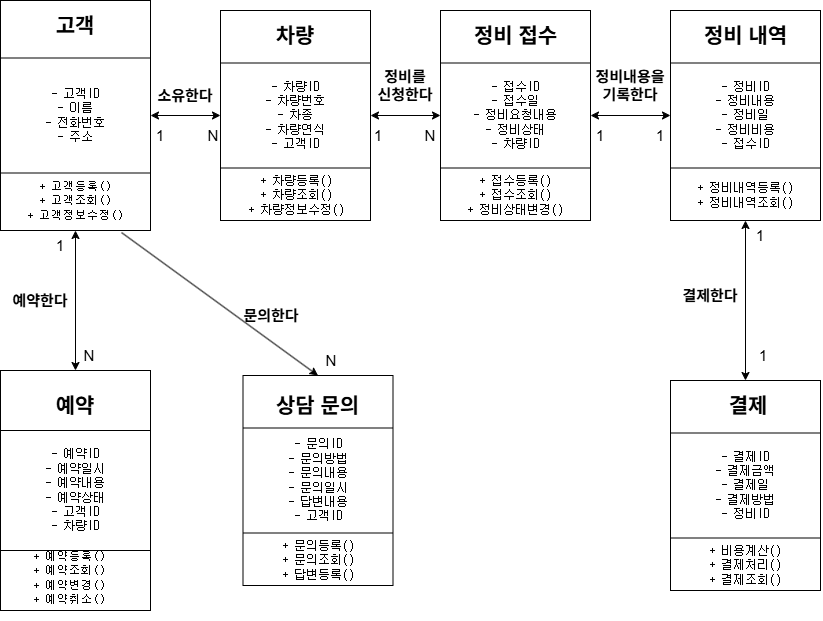

The diagram above was exported from draw.io. Its source (the exported page's mxGraphModel, read from the mxfile embedded in the PNG):
<mxGraphModel dx="1414" dy="777" grid="1" gridSize="10" guides="1" tooltips="1" connect="1" arrows="1" fold="1" page="1" pageScale="1" pageWidth="827" pageHeight="1169" background="light-dark(#FFFFFF,#121212)" math="0" shadow="0">
  <root>
    <mxCell id="0" />
    <mxCell id="1" parent="0" />
    <mxCell id="fw0-YSbt5M5fl8HDhsmX-1" parent="1" style="rounded=0;whiteSpace=wrap;html=1;points=[[0,0,1,0,0],[0,0.25,1,0,0],[0,0.5,1,0,0],[0,0.75,1,0,0],[0,1,1,0,0],[0.25,0,1,0,0],[0.25,1,1,0,0],[0.5,0,1,0,0],[0.5,1,1,0,0],[0.75,0,1,0,0],[0.75,1,1,0,0],[1,0,1,0,0],[1,0.25,1,0,0],[1,0.5,1,0,0],[1,0.75,1,0,0],[1,1,1,0,0]];" value="&lt;pre dir=&quot;ltr&quot;&gt;&lt;code&gt;- 고객ID&lt;br&gt;- 이름&lt;br&gt;- 전화번호&lt;br&gt;- 주소&lt;/code&gt;&lt;/pre&gt;" vertex="1">
      <mxGeometry height="230" width="150" as="geometry" />
    </mxCell>
    <mxCell id="fw0-YSbt5M5fl8HDhsmX-2" edge="1" parent="1" source="fw0-YSbt5M5fl8HDhsmX-1" style="endArrow=none;html=1;rounded=0;exitX=0;exitY=0.25;exitDx=0;exitDy=0;entryX=1;entryY=0.25;entryDx=0;entryDy=0;" target="fw0-YSbt5M5fl8HDhsmX-1" value="">
      <mxGeometry height="50" relative="1" width="50" as="geometry">
        <mxPoint x="370" y="410" as="sourcePoint" />
        <mxPoint x="420" y="360" as="targetPoint" />
      </mxGeometry>
    </mxCell>
    <mxCell id="fw0-YSbt5M5fl8HDhsmX-3" edge="1" parent="1" source="fw0-YSbt5M5fl8HDhsmX-1" style="endArrow=none;html=1;rounded=0;exitX=0;exitY=0.75;exitDx=0;exitDy=0;entryX=1;entryY=0.75;entryDx=0;entryDy=0;" target="fw0-YSbt5M5fl8HDhsmX-1" value="">
      <mxGeometry height="50" relative="1" width="50" as="geometry">
        <mxPoint x="370" y="410" as="sourcePoint" />
        <mxPoint x="420" y="360" as="targetPoint" />
      </mxGeometry>
    </mxCell>
    <mxCell id="fw0-YSbt5M5fl8HDhsmX-5" parent="1" style="rounded=0;whiteSpace=wrap;html=1;" value="&lt;pre dir=&quot;ltr&quot;&gt;&lt;code&gt;- 차량ID&lt;br&gt;- 차량번호&lt;br&gt;- 차종&lt;br&gt;- 차량연식&lt;br&gt;- 고객ID&lt;/code&gt;&lt;/pre&gt;" vertex="1">
      <mxGeometry height="210" width="150" x="220" y="10" as="geometry" />
    </mxCell>
    <mxCell id="fw0-YSbt5M5fl8HDhsmX-6" edge="1" parent="1" source="fw0-YSbt5M5fl8HDhsmX-5" style="endArrow=none;html=1;rounded=0;exitX=0;exitY=0.25;exitDx=0;exitDy=0;entryX=1;entryY=0.25;entryDx=0;entryDy=0;" target="fw0-YSbt5M5fl8HDhsmX-5" value="">
      <mxGeometry height="50" relative="1" width="50" as="geometry">
        <mxPoint x="580" y="420" as="sourcePoint" />
        <mxPoint x="630" y="370" as="targetPoint" />
      </mxGeometry>
    </mxCell>
    <mxCell id="fw0-YSbt5M5fl8HDhsmX-7" edge="1" parent="1" source="fw0-YSbt5M5fl8HDhsmX-5" style="endArrow=none;html=1;rounded=0;exitX=0;exitY=0.75;exitDx=0;exitDy=0;entryX=1;entryY=0.75;entryDx=0;entryDy=0;" target="fw0-YSbt5M5fl8HDhsmX-5" value="">
      <mxGeometry height="50" relative="1" width="50" as="geometry">
        <mxPoint x="580" y="420" as="sourcePoint" />
        <mxPoint x="630" y="370" as="targetPoint" />
      </mxGeometry>
    </mxCell>
    <mxCell id="fw0-YSbt5M5fl8HDhsmX-11" parent="1" style="rounded=0;whiteSpace=wrap;html=1;" value="&lt;pre dir=&quot;ltr&quot;&gt;&lt;code&gt;- 결제ID&lt;br&gt;- 결제금액&lt;br&gt;- 결제일&lt;br&gt;- 결제방법&lt;br&gt;- 정비ID&lt;br&gt;&lt;/code&gt;&lt;/pre&gt;" vertex="1">
      <mxGeometry height="210" width="150" x="670" y="380" as="geometry" />
    </mxCell>
    <mxCell id="fw0-YSbt5M5fl8HDhsmX-12" edge="1" parent="1" source="fw0-YSbt5M5fl8HDhsmX-11" style="endArrow=none;html=1;rounded=0;exitX=0;exitY=0.25;exitDx=0;exitDy=0;entryX=1;entryY=0.25;entryDx=0;entryDy=0;" target="fw0-YSbt5M5fl8HDhsmX-11" value="">
      <mxGeometry height="50" relative="1" width="50" as="geometry">
        <mxPoint x="820" y="550" as="sourcePoint" />
        <mxPoint x="870" y="500" as="targetPoint" />
      </mxGeometry>
    </mxCell>
    <mxCell id="fw0-YSbt5M5fl8HDhsmX-13" edge="1" parent="1" source="fw0-YSbt5M5fl8HDhsmX-11" style="endArrow=none;html=1;rounded=0;exitX=0;exitY=0.75;exitDx=0;exitDy=0;entryX=1;entryY=0.75;entryDx=0;entryDy=0;" target="fw0-YSbt5M5fl8HDhsmX-11" value="">
      <mxGeometry height="50" relative="1" width="50" as="geometry">
        <mxPoint x="820" y="550" as="sourcePoint" />
        <mxPoint x="870" y="500" as="targetPoint" />
      </mxGeometry>
    </mxCell>
    <mxCell id="fw0-YSbt5M5fl8HDhsmX-14" parent="1" style="rounded=0;whiteSpace=wrap;html=1;" value="&lt;pre dir=&quot;ltr&quot;&gt;&lt;code&gt;- 문의ID&lt;br&gt;- 문의방법&lt;br&gt;- 문의내용&lt;br&gt;- 문의일시&lt;br&gt;- 답변내용&lt;br&gt;- 고객ID&lt;/code&gt;&lt;/pre&gt;" vertex="1">
      <mxGeometry height="210" width="150" x="242.5" y="375" as="geometry" />
    </mxCell>
    <mxCell id="fw0-YSbt5M5fl8HDhsmX-15" edge="1" parent="1" source="fw0-YSbt5M5fl8HDhsmX-14" style="endArrow=none;html=1;rounded=0;exitX=0;exitY=0.25;exitDx=0;exitDy=0;entryX=1;entryY=0.25;entryDx=0;entryDy=0;" target="fw0-YSbt5M5fl8HDhsmX-14" value="">
      <mxGeometry height="50" relative="1" width="50" as="geometry">
        <mxPoint x="800" y="610" as="sourcePoint" />
        <mxPoint x="850" y="560" as="targetPoint" />
      </mxGeometry>
    </mxCell>
    <mxCell id="fw0-YSbt5M5fl8HDhsmX-16" edge="1" parent="1" source="fw0-YSbt5M5fl8HDhsmX-14" style="endArrow=none;html=1;rounded=0;exitX=0;exitY=0.75;exitDx=0;exitDy=0;entryX=1;entryY=0.75;entryDx=0;entryDy=0;" target="fw0-YSbt5M5fl8HDhsmX-14" value="">
      <mxGeometry height="50" relative="1" width="50" as="geometry">
        <mxPoint x="800" y="610" as="sourcePoint" />
        <mxPoint x="850" y="560" as="targetPoint" />
      </mxGeometry>
    </mxCell>
    <mxCell id="fw0-YSbt5M5fl8HDhsmX-17" parent="1" style="rounded=0;whiteSpace=wrap;html=1;" value="&lt;pre dir=&quot;ltr&quot;&gt;&lt;code&gt;- 예약ID&lt;br&gt;- 예약일시&lt;br&gt;- 예약내용&lt;br&gt;- 예약상태&lt;br&gt;- 고객ID&lt;br&gt;- 차량ID&lt;/code&gt;&lt;/pre&gt;" vertex="1">
      <mxGeometry height="240" width="150" y="370" as="geometry" />
    </mxCell>
    <mxCell id="fw0-YSbt5M5fl8HDhsmX-18" edge="1" parent="1" source="fw0-YSbt5M5fl8HDhsmX-17" style="endArrow=none;html=1;rounded=0;exitX=0;exitY=0.25;exitDx=0;exitDy=0;entryX=1;entryY=0.25;entryDx=0;entryDy=0;" target="fw0-YSbt5M5fl8HDhsmX-17" value="">
      <mxGeometry height="50" relative="1" width="50" as="geometry">
        <mxPoint x="790" y="530" as="sourcePoint" />
        <mxPoint x="840" y="480" as="targetPoint" />
      </mxGeometry>
    </mxCell>
    <mxCell id="fw0-YSbt5M5fl8HDhsmX-19" edge="1" parent="1" source="fw0-YSbt5M5fl8HDhsmX-17" style="endArrow=none;html=1;rounded=0;exitX=0;exitY=0.75;exitDx=0;exitDy=0;entryX=1;entryY=0.75;entryDx=0;entryDy=0;" target="fw0-YSbt5M5fl8HDhsmX-17" value="">
      <mxGeometry height="50" relative="1" width="50" as="geometry">
        <mxPoint x="790" y="530" as="sourcePoint" />
        <mxPoint x="840" y="480" as="targetPoint" />
      </mxGeometry>
    </mxCell>
    <mxCell id="fw0-YSbt5M5fl8HDhsmX-20" parent="1" style="rounded=0;whiteSpace=wrap;html=1;" value="&lt;pre dir=&quot;ltr&quot;&gt;&lt;code&gt;- 접수ID&lt;br&gt;- 접수일&lt;br&gt;- 정비요청내용&lt;br&gt;- 정비상태&lt;br&gt;- 차량ID&lt;/code&gt;&lt;/pre&gt;" vertex="1">
      <mxGeometry height="210" width="150" x="440" y="10" as="geometry" />
    </mxCell>
    <mxCell id="fw0-YSbt5M5fl8HDhsmX-21" edge="1" parent="1" source="fw0-YSbt5M5fl8HDhsmX-20" style="endArrow=none;html=1;rounded=0;exitX=0;exitY=0.25;exitDx=0;exitDy=0;entryX=1;entryY=0.25;entryDx=0;entryDy=0;" target="fw0-YSbt5M5fl8HDhsmX-20" value="">
      <mxGeometry height="50" relative="1" width="50" as="geometry">
        <mxPoint x="810" y="620" as="sourcePoint" />
        <mxPoint x="860" y="570" as="targetPoint" />
      </mxGeometry>
    </mxCell>
    <mxCell id="fw0-YSbt5M5fl8HDhsmX-22" edge="1" parent="1" source="fw0-YSbt5M5fl8HDhsmX-20" style="endArrow=none;html=1;rounded=0;exitX=0;exitY=0.75;exitDx=0;exitDy=0;entryX=1;entryY=0.75;entryDx=0;entryDy=0;" target="fw0-YSbt5M5fl8HDhsmX-20" value="">
      <mxGeometry height="50" relative="1" width="50" as="geometry">
        <mxPoint x="810" y="620" as="sourcePoint" />
        <mxPoint x="860" y="570" as="targetPoint" />
      </mxGeometry>
    </mxCell>
    <mxCell id="fw0-YSbt5M5fl8HDhsmX-23" parent="1" style="rounded=0;whiteSpace=wrap;html=1;" value="&lt;pre dir=&quot;ltr&quot;&gt;&lt;code&gt;- 정비ID&lt;br&gt;- 정비내용&lt;br&gt;- 정비일&lt;br&gt;- 정비비용&lt;br&gt;- 접수ID&lt;/code&gt;&lt;/pre&gt;" vertex="1">
      <mxGeometry height="210" width="150" x="670" y="10" as="geometry" />
    </mxCell>
    <mxCell id="fw0-YSbt5M5fl8HDhsmX-24" edge="1" parent="1" source="fw0-YSbt5M5fl8HDhsmX-23" style="endArrow=none;html=1;rounded=0;exitX=0;exitY=0.25;exitDx=0;exitDy=0;entryX=1;entryY=0.25;entryDx=0;entryDy=0;" target="fw0-YSbt5M5fl8HDhsmX-23" value="">
      <mxGeometry height="50" relative="1" width="50" as="geometry">
        <mxPoint x="1030" y="420" as="sourcePoint" />
        <mxPoint x="1080" y="370" as="targetPoint" />
      </mxGeometry>
    </mxCell>
    <mxCell id="fw0-YSbt5M5fl8HDhsmX-25" edge="1" parent="1" source="fw0-YSbt5M5fl8HDhsmX-23" style="endArrow=none;html=1;rounded=0;exitX=0;exitY=0.75;exitDx=0;exitDy=0;entryX=1;entryY=0.75;entryDx=0;entryDy=0;" target="fw0-YSbt5M5fl8HDhsmX-23" value="">
      <mxGeometry height="50" relative="1" width="50" as="geometry">
        <mxPoint x="1030" y="420" as="sourcePoint" />
        <mxPoint x="1080" y="370" as="targetPoint" />
      </mxGeometry>
    </mxCell>
    <mxCell id="fw0-YSbt5M5fl8HDhsmX-26" parent="1" style="text;html=1;whiteSpace=wrap;strokeColor=none;fillColor=none;align=center;verticalAlign=middle;rounded=0;" value="&lt;pre dir=&quot;ltr&quot;&gt;&lt;code&gt;&lt;font style=&quot;font-size: 11px;&quot;&gt;+ 고객등록()&lt;br&gt;+ 고객조회()&lt;br&gt;+ 고객정보수정()&lt;/font&gt;&lt;/code&gt;&lt;/pre&gt;" vertex="1">
      <mxGeometry height="40" width="140" x="5" y="180" as="geometry" />
    </mxCell>
    <mxCell id="fw0-YSbt5M5fl8HDhsmX-27" parent="1" style="text;html=1;whiteSpace=wrap;strokeColor=none;fillColor=none;align=center;verticalAlign=middle;rounded=0;" value="&lt;font style=&quot;font-size: 21px;&quot;&gt;&lt;b&gt;고객&lt;/b&gt;&lt;/font&gt;" vertex="1">
      <mxGeometry height="30" width="60" x="45" y="10" as="geometry" />
    </mxCell>
    <mxCell id="fw0-YSbt5M5fl8HDhsmX-28" parent="1" style="text;html=1;whiteSpace=wrap;strokeColor=none;fillColor=none;align=center;verticalAlign=middle;rounded=0;" value="&lt;font style=&quot;font-size: 21px;&quot;&gt;&lt;b&gt;차량&lt;/b&gt;&lt;/font&gt;" vertex="1">
      <mxGeometry height="30" width="60" x="265" y="20" as="geometry" />
    </mxCell>
    <mxCell id="fw0-YSbt5M5fl8HDhsmX-29" parent="1" style="text;html=1;whiteSpace=wrap;strokeColor=none;fillColor=none;align=center;verticalAlign=middle;rounded=0;" value="&lt;font style=&quot;font-size: 21px;&quot;&gt;&lt;b&gt;정비 접수&lt;/b&gt;&lt;/font&gt;" vertex="1">
      <mxGeometry height="30" width="95" x="467.5" y="20" as="geometry" />
    </mxCell>
    <mxCell id="fw0-YSbt5M5fl8HDhsmX-30" parent="1" style="text;html=1;whiteSpace=wrap;strokeColor=none;fillColor=none;align=center;verticalAlign=middle;rounded=0;" value="&lt;font style=&quot;font-size: 21px;&quot;&gt;&lt;b&gt;정비 내역&lt;/b&gt;&lt;/font&gt;" vertex="1">
      <mxGeometry height="30" width="95" x="697.5" y="20" as="geometry" />
    </mxCell>
    <mxCell id="fw0-YSbt5M5fl8HDhsmX-31" parent="1" style="text;html=1;whiteSpace=wrap;strokeColor=none;fillColor=none;align=center;verticalAlign=middle;rounded=0;" value="&lt;font style=&quot;font-size: 21px;&quot;&gt;&lt;b&gt;상담 문의&lt;/b&gt;&lt;/font&gt;" vertex="1">
      <mxGeometry height="30" width="105" x="265" y="390" as="geometry" />
    </mxCell>
    <mxCell id="fw0-YSbt5M5fl8HDhsmX-32" parent="1" style="text;html=1;whiteSpace=wrap;strokeColor=none;fillColor=none;align=center;verticalAlign=middle;rounded=0;" value="&lt;font style=&quot;font-size: 21px;&quot;&gt;&lt;b&gt;예약&lt;/b&gt;&lt;/font&gt;" vertex="1">
      <mxGeometry height="30" width="60" x="45" y="390" as="geometry" />
    </mxCell>
    <mxCell id="fw0-YSbt5M5fl8HDhsmX-33" parent="1" style="text;html=1;whiteSpace=wrap;strokeColor=none;fillColor=none;align=center;verticalAlign=middle;rounded=0;" value="&lt;font style=&quot;font-size: 21px;&quot;&gt;&lt;b&gt;결제&lt;/b&gt;&lt;/font&gt;" vertex="1">
      <mxGeometry height="30" width="60" x="717.5" y="390" as="geometry" />
    </mxCell>
    <mxCell id="fw0-YSbt5M5fl8HDhsmX-34" parent="1" style="text;html=1;whiteSpace=wrap;strokeColor=none;fillColor=none;align=center;verticalAlign=middle;rounded=0;" value="&lt;pre dir=&quot;ltr&quot;&gt;&lt;code&gt;+ 차량등록()&lt;br&gt;+ 차량조회()&lt;br&gt;+ 차량정보수정()&lt;/code&gt;&lt;/pre&gt;" vertex="1">
      <mxGeometry height="30" width="105" x="242.5" y="180" as="geometry" />
    </mxCell>
    <mxCell id="fw0-YSbt5M5fl8HDhsmX-35" parent="1" style="text;html=1;whiteSpace=wrap;strokeColor=none;fillColor=none;align=center;verticalAlign=middle;rounded=0;" value="&lt;pre dir=&quot;ltr&quot;&gt;&lt;code&gt;+ 접수등록()&lt;br/&gt;+ 접수조회()&lt;br/&gt;+ 정비상태변경()&lt;/code&gt;&lt;/pre&gt;" vertex="1">
      <mxGeometry height="30" width="60" x="485" y="180" as="geometry" />
    </mxCell>
    <mxCell id="fw0-YSbt5M5fl8HDhsmX-36" parent="1" style="text;html=1;whiteSpace=wrap;strokeColor=none;fillColor=none;align=center;verticalAlign=middle;rounded=0;" value="&lt;pre dir=&quot;ltr&quot;&gt;&lt;code&gt;+ 정비내역등록()&lt;br/&gt;+ 정비내역조회()&lt;/code&gt;&lt;/pre&gt;" vertex="1">
      <mxGeometry height="30" width="60" x="715" y="180" as="geometry" />
    </mxCell>
    <mxCell id="fw0-YSbt5M5fl8HDhsmX-37" parent="1" style="text;html=1;whiteSpace=wrap;strokeColor=none;fillColor=none;align=center;verticalAlign=middle;rounded=0;" value="&lt;pre dir=&quot;ltr&quot;&gt;&lt;code&gt;+ 비용계산()&lt;br/&gt;+ 결제처리()&lt;br/&gt;+ 결제조회()&lt;/code&gt;&lt;/pre&gt;" vertex="1">
      <mxGeometry height="30" width="60" x="715" y="550" as="geometry" />
    </mxCell>
    <mxCell id="fw0-YSbt5M5fl8HDhsmX-38" parent="1" style="text;whiteSpace=wrap;html=1;" value="&lt;pre dir=&quot;ltr&quot;&gt;&lt;code&gt;&lt;font style=&quot;font-size: 11px;&quot;&gt;+ 예약등록()&lt;br&gt;+ 예약조회()&lt;br&gt;+ 예약변경()&lt;br&gt;+ 예약취소()&lt;/font&gt;&lt;/code&gt;&lt;/pre&gt;" vertex="1">
      <mxGeometry height="90" width="87.5" x="31.25" y="530" as="geometry" />
    </mxCell>
    <mxCell id="fw0-YSbt5M5fl8HDhsmX-39" parent="1" style="text;whiteSpace=wrap;html=1;align=center;" value="&lt;pre dir=&quot;ltr&quot;&gt;&lt;code&gt;+ 문의등록()&lt;br&gt;+ 문의조회()&lt;br&gt;+ 답변등록()&lt;/code&gt;&lt;/pre&gt;" vertex="1">
      <mxGeometry height="70" width="87.5" x="273.75" y="520" as="geometry" />
    </mxCell>
    <mxCell id="fw0-YSbt5M5fl8HDhsmX-40" edge="1" parent="1" source="fw0-YSbt5M5fl8HDhsmX-1" style="endArrow=classic;startArrow=classic;html=1;rounded=0;exitX=1;exitY=0.5;exitDx=0;exitDy=0;entryX=0;entryY=0.5;entryDx=0;entryDy=0;" target="fw0-YSbt5M5fl8HDhsmX-5" value="">
      <mxGeometry height="50" relative="1" width="50" as="geometry">
        <mxPoint x="370" y="300" as="sourcePoint" />
        <mxPoint x="440" y="300" as="targetPoint" />
      </mxGeometry>
    </mxCell>
    <mxCell id="fw0-YSbt5M5fl8HDhsmX-41" edge="1" parent="1" source="fw0-YSbt5M5fl8HDhsmX-23" style="endArrow=classic;startArrow=classic;html=1;rounded=0;exitX=0.5;exitY=1;exitDx=0;exitDy=0;entryX=0.5;entryY=0;entryDx=0;entryDy=0;" target="fw0-YSbt5M5fl8HDhsmX-11" value="">
      <mxGeometry height="50" relative="1" width="50" as="geometry">
        <mxPoint x="510" y="340" as="sourcePoint" />
        <mxPoint x="580" y="340" as="targetPoint" />
      </mxGeometry>
    </mxCell>
    <mxCell id="fw0-YSbt5M5fl8HDhsmX-42" edge="1" parent="1" source="fw0-YSbt5M5fl8HDhsmX-5" style="endArrow=classic;startArrow=classic;html=1;rounded=0;exitX=1;exitY=0.5;exitDx=0;exitDy=0;entryX=0;entryY=0.5;entryDx=0;entryDy=0;" target="fw0-YSbt5M5fl8HDhsmX-20" value="">
      <mxGeometry height="50" relative="1" width="50" as="geometry">
        <mxPoint x="470" y="350" as="sourcePoint" />
        <mxPoint x="540" y="350" as="targetPoint" />
      </mxGeometry>
    </mxCell>
    <mxCell id="fw0-YSbt5M5fl8HDhsmX-43" edge="1" parent="1" source="fw0-YSbt5M5fl8HDhsmX-20" style="endArrow=classic;startArrow=classic;html=1;rounded=0;exitX=1;exitY=0.5;exitDx=0;exitDy=0;entryX=0;entryY=0.5;entryDx=0;entryDy=0;" target="fw0-YSbt5M5fl8HDhsmX-23" value="">
      <mxGeometry height="50" relative="1" width="50" as="geometry">
        <mxPoint x="630" y="300" as="sourcePoint" />
        <mxPoint x="700" y="300" as="targetPoint" />
      </mxGeometry>
    </mxCell>
    <mxCell id="fw0-YSbt5M5fl8HDhsmX-44" edge="1" parent="1" source="fw0-YSbt5M5fl8HDhsmX-1" style="endArrow=classic;startArrow=classic;html=1;rounded=0;entryX=0.5;entryY=0;entryDx=0;entryDy=0;exitX=0.5;exitY=1;exitDx=0;exitDy=0;" target="fw0-YSbt5M5fl8HDhsmX-17" value="">
      <mxGeometry height="50" relative="1" width="50" as="geometry">
        <mxPoint x="80" y="250" as="sourcePoint" />
        <mxPoint x="630" y="400" as="targetPoint" />
      </mxGeometry>
    </mxCell>
    <mxCell id="fw0-YSbt5M5fl8HDhsmX-45" edge="1" parent="1" source="fw0-YSbt5M5fl8HDhsmX-1" style="endArrow=classic;html=1;rounded=0;exitX=0.807;exitY=1.009;exitDx=0;exitDy=0;exitPerimeter=0;entryX=0.5;entryY=0;entryDx=0;entryDy=0;" target="fw0-YSbt5M5fl8HDhsmX-14" value="">
      <mxGeometry height="50" relative="1" width="50" as="geometry">
        <mxPoint x="390" y="350" as="sourcePoint" />
        <mxPoint x="250" y="320" as="targetPoint" />
      </mxGeometry>
    </mxCell>
    <mxCell id="fw0-YSbt5M5fl8HDhsmX-46" parent="1" style="text;html=1;whiteSpace=wrap;strokeColor=none;fillColor=none;align=center;verticalAlign=middle;rounded=0;" value="&lt;font style=&quot;font-size: 15px;&quot;&gt;1&lt;/font&gt;" vertex="1">
      <mxGeometry height="30" width="60" x="30" y="230" as="geometry" />
    </mxCell>
    <mxCell id="fw0-YSbt5M5fl8HDhsmX-47" parent="1" style="text;html=1;whiteSpace=wrap;strokeColor=none;fillColor=none;align=center;verticalAlign=middle;rounded=0;" value="&lt;font style=&quot;font-size: 15px;&quot;&gt;N&lt;/font&gt;" vertex="1">
      <mxGeometry height="30" width="60" x="58.75" y="340" as="geometry" />
    </mxCell>
    <mxCell id="fw0-YSbt5M5fl8HDhsmX-48" parent="1" style="text;html=1;whiteSpace=wrap;strokeColor=none;fillColor=none;align=center;verticalAlign=middle;rounded=0;" value="&lt;font style=&quot;font-size: 15px;&quot;&gt;N&lt;/font&gt;" vertex="1">
      <mxGeometry height="30" width="60" x="182.5" y="120" as="geometry" />
    </mxCell>
    <mxCell id="fw0-YSbt5M5fl8HDhsmX-49" parent="1" style="text;html=1;whiteSpace=wrap;strokeColor=none;fillColor=none;align=center;verticalAlign=middle;rounded=0;" value="&lt;font style=&quot;font-size: 15px;&quot;&gt;N&lt;/font&gt;" vertex="1">
      <mxGeometry height="30" width="60" x="301.25" y="345" as="geometry" />
    </mxCell>
    <mxCell id="fw0-YSbt5M5fl8HDhsmX-50" parent="1" style="text;html=1;whiteSpace=wrap;strokeColor=none;fillColor=none;align=center;verticalAlign=middle;rounded=0;" value="&lt;font style=&quot;font-size: 15px;&quot;&gt;N&lt;/font&gt;" vertex="1">
      <mxGeometry height="30" width="60" x="400" y="120" as="geometry" />
    </mxCell>
    <mxCell id="fw0-YSbt5M5fl8HDhsmX-51" parent="1" style="text;html=1;whiteSpace=wrap;strokeColor=none;fillColor=none;align=center;verticalAlign=middle;rounded=0;" value="&lt;font style=&quot;font-size: 15px;&quot;&gt;1&lt;/font&gt;" vertex="1">
      <mxGeometry height="30" width="60" x="347.5" y="120" as="geometry" />
    </mxCell>
    <mxCell id="fw0-YSbt5M5fl8HDhsmX-52" parent="1" style="text;html=1;whiteSpace=wrap;strokeColor=none;fillColor=none;align=center;verticalAlign=middle;rounded=0;" value="&lt;font style=&quot;font-size: 15px;&quot;&gt;1&lt;/font&gt;" vertex="1">
      <mxGeometry height="30" width="60" x="730" y="220" as="geometry" />
    </mxCell>
    <mxCell id="fw0-YSbt5M5fl8HDhsmX-53" parent="1" style="text;html=1;whiteSpace=wrap;strokeColor=none;fillColor=none;align=center;verticalAlign=middle;rounded=0;" value="&lt;font style=&quot;font-size: 15px;&quot;&gt;1&lt;/font&gt;" vertex="1">
      <mxGeometry height="30" width="60" x="130" y="120" as="geometry" />
    </mxCell>
    <mxCell id="fw0-YSbt5M5fl8HDhsmX-54" parent="1" style="text;html=1;whiteSpace=wrap;strokeColor=none;fillColor=none;align=center;verticalAlign=middle;rounded=0;" value="&lt;font style=&quot;font-size: 15px;&quot;&gt;1&lt;/font&gt;" vertex="1">
      <mxGeometry height="30" width="60" x="630" y="120" as="geometry" />
    </mxCell>
    <mxCell id="fw0-YSbt5M5fl8HDhsmX-55" parent="1" style="text;html=1;whiteSpace=wrap;strokeColor=none;fillColor=none;align=center;verticalAlign=middle;rounded=0;" value="&lt;font style=&quot;font-size: 15px;&quot;&gt;1&lt;/font&gt;" vertex="1">
      <mxGeometry height="30" width="60" x="732.5" y="340" as="geometry" />
    </mxCell>
    <mxCell id="fw0-YSbt5M5fl8HDhsmX-56" parent="1" style="text;html=1;whiteSpace=wrap;strokeColor=none;fillColor=none;align=center;verticalAlign=middle;rounded=0;" value="&lt;font style=&quot;font-size: 15px;&quot;&gt;1&lt;/font&gt;" vertex="1">
      <mxGeometry height="30" width="60" x="570" y="120" as="geometry" />
    </mxCell>
    <mxCell id="fw0-YSbt5M5fl8HDhsmX-57" parent="1" style="text;html=1;whiteSpace=wrap;strokeColor=none;fillColor=none;align=center;verticalAlign=middle;rounded=0;" value="&lt;font style=&quot;font-size: 15px;&quot;&gt;&lt;b&gt;문의한다&lt;/b&gt;&lt;/font&gt;" vertex="1">
      <mxGeometry height="30" width="60" x="241.25" y="300" as="geometry" />
    </mxCell>
    <mxCell id="fw0-YSbt5M5fl8HDhsmX-58" parent="1" style="text;html=1;whiteSpace=wrap;strokeColor=none;fillColor=none;align=center;verticalAlign=middle;rounded=0;" value="&lt;font style=&quot;font-size: 15px;&quot;&gt;&lt;b&gt;예약한다&lt;/b&gt;&lt;/font&gt;" vertex="1">
      <mxGeometry height="30" width="60" x="10" y="285" as="geometry" />
    </mxCell>
    <mxCell id="fw0-YSbt5M5fl8HDhsmX-59" parent="1" style="text;html=1;whiteSpace=wrap;strokeColor=none;fillColor=none;align=center;verticalAlign=middle;rounded=0;" value="&lt;font style=&quot;font-size: 15px;&quot;&gt;&lt;b&gt;정비를 신청한다&lt;/b&gt;&lt;/font&gt;" vertex="1">
      <mxGeometry height="30" width="60" x="375" y="70" as="geometry" />
    </mxCell>
    <mxCell id="fw0-YSbt5M5fl8HDhsmX-60" parent="1" style="text;html=1;whiteSpace=wrap;strokeColor=none;fillColor=none;align=center;verticalAlign=middle;rounded=0;" value="&lt;font style=&quot;font-size: 15px;&quot;&gt;&lt;b&gt;정비내용을 기록한다&lt;/b&gt;&lt;/font&gt;" vertex="1">
      <mxGeometry height="30" width="80" x="590" y="70" as="geometry" />
    </mxCell>
    <mxCell id="fw0-YSbt5M5fl8HDhsmX-61" parent="1" style="text;html=1;whiteSpace=wrap;strokeColor=none;fillColor=none;align=center;verticalAlign=middle;rounded=0;" value="&lt;font style=&quot;font-size: 15px;&quot;&gt;&lt;b&gt;소유한다&lt;/b&gt;&lt;/font&gt;" vertex="1">
      <mxGeometry height="30" width="60" x="155" y="80" as="geometry" />
    </mxCell>
    <mxCell id="fw0-YSbt5M5fl8HDhsmX-62" parent="1" style="text;html=1;whiteSpace=wrap;strokeColor=none;fillColor=none;align=center;verticalAlign=middle;rounded=0;" value="&lt;font style=&quot;font-size: 15px;&quot;&gt;&lt;b&gt;결제한다&lt;/b&gt;&lt;/font&gt;" vertex="1">
      <mxGeometry height="30" width="60" x="680" y="280" as="geometry" />
    </mxCell>
  </root>
</mxGraphModel>